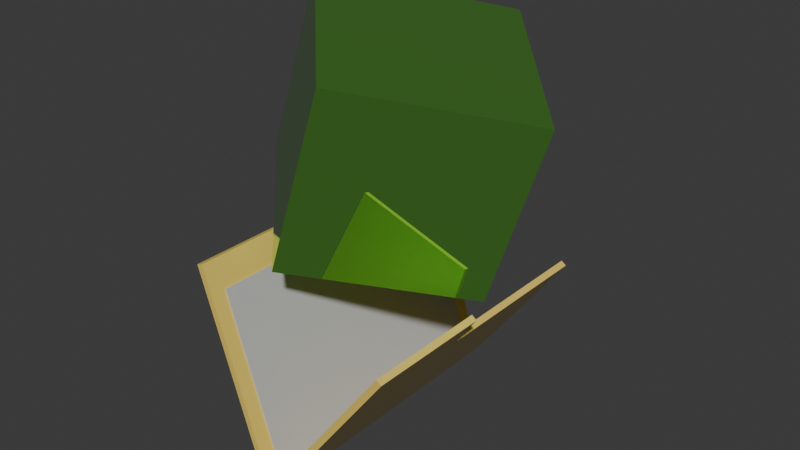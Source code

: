 # Source: model.blend  (saved by Blender 4.5.87; exported with 4.5.12 LTS)
import bpy
from mathutils import Matrix  # noqa: F401  (used for matrix-valued properties, if any)

bpy.ops.wm.read_factory_settings(use_empty=True)
scene = bpy.context.scene
scene.name = 'Scene'

# ---- materials (node trees are filled in below, after node groups)
mat_folder = bpy.data.materials.new('Folder')
mat_folder.alpha_threshold = 0.0
mat_folder.roughness = 0.5
mat_folder.line_color = (0.0, 0.0, 0.0, 1.0)
mat_paper = bpy.data.materials.new('Paper')
mat_paper.alpha_threshold = 0.0
mat_paper.roughness = 0.5
mat_paper.line_color = (0.0, 0.0, 0.0, 1.0)
mat_material_002 = bpy.data.materials.new('Material.002')

# ---- material node trees
mat_folder.use_nodes = True; mat_folder.node_tree.nodes.clear()
_N = mat_folder.node_tree.nodes; _L = mat_folder.node_tree.links
n0 = _N.new('ShaderNodeOutputMaterial'); n0.name = 'Material Output'; n0.location = (200, 100)
n1 = _N.new('ShaderNodeBsdfPrincipled'); n1.name = 'Principled BSDF'; n1.location = (-200, 100)
n1.inputs[0].default_value = (0.8963, 0.6584, 0.1413, 1.0)
n1.inputs[1].default_value = 0.05298
n1.inputs[2].default_value = 0.2715
n1.inputs[3].default_value = 1.45
_L.new(n1.outputs[0], n0.inputs[0])
n0.is_active_output = True
mat_paper.use_nodes = True; mat_paper.node_tree.nodes.clear()
_N = mat_paper.node_tree.nodes; _L = mat_paper.node_tree.links
n0 = _N.new('ShaderNodeOutputMaterial'); n0.name = 'Material Output'; n0.location = (200, 100)
n1 = _N.new('ShaderNodeBsdfPrincipled'); n1.name = 'Principled BSDF'; n1.location = (-200, 100)
n1.inputs[0].default_value = (0.5374, 0.5374, 0.5374, 1.0)
n1.inputs[2].default_value = 0.2119
n1.inputs[3].default_value = 1.45
_L.new(n1.outputs[0], n0.inputs[0])
n0.is_active_output = True
mat_material_002.use_nodes = True; mat_material_002.node_tree.nodes.clear()
_N = mat_material_002.node_tree.nodes; _L = mat_material_002.node_tree.links
n0 = _N.new('ShaderNodeBsdfPrincipled'); n0.name = 'Principled BSDF'; n0.location = (-200, 100)
n0.inputs[0].default_value = (0.2725, 0.8011, 0.1315, 1.0)
n0.inputs[1].default_value = 0.8675
n0.inputs[2].default_value = 0.0
n1 = _N.new('ShaderNodeOutputMaterial'); n1.name = 'Material Output'; n1.location = (200, 100)
_L.new(n0.outputs[0], n1.inputs[0])
n1.is_active_output = True

# ---- world
world_world = bpy.data.worlds.new('World'); scene.world = world_world
world_world.use_nodes = True; world_world.node_tree.nodes.clear()
_N = world_world.node_tree.nodes; _L = world_world.node_tree.links
n0 = _N.new('ShaderNodeOutputWorld'); n0.name = 'World Output'; n0.location = (200, 100)
n1 = _N.new('ShaderNodeBackground'); n1.name = 'Background'; n1.location = (-200, 100)
n1.inputs[0].default_value = (0.05088, 0.05088, 0.05088, 1.0)
_L.new(n1.outputs[0], n0.inputs[0])
n0.is_active_output = True
world_world.color = (0.05088, 0.05088, 0.05088)
world_world.sun_shadow_jitter_overblur = 0.0

# ---- meshes
me_cube = bpy.data.meshes.new('Cube')
me_cube.from_pydata([(1.0, 1.0, 1.0), (1.0, 1.0, -1.0), (1.0, -1.0, 1.0), (1.0, -1.0, -1.0), (-1.0, 1.0, 1.0), (-1.0, 1.0, -1.0), (-1.0, -1.0, 1.0), (-1.0, -1.0, -1.0)], [], [(0, 4, 6, 2), (3, 2, 6, 7), (7, 6, 4, 5), (5, 1, 3, 7), (1, 0, 2, 3), (5, 4, 0, 1)])
_uv = me_cube.uv_layers.new(name='UVMap')
_uv.uv.foreach_set('vector', [0.625, 0.5, 0.875, 0.5, 0.875, 0.75, 0.625, 0.75, 0.375, 0.75, 0.625, 0.75, 0.625, 1.0, 0.375, 1.0, 0.375, 0.0, 0.625, 0.0, 0.625, 0.25, 0.375, 0.25, 0.125, 0.5, 0.375, 0.5, 0.375, 0.75, 0.125, 0.75, 0.375, 0.5, 0.625, 0.5, 0.625, 0.75, 0.375, 0.75, 0.375, 0.25, 0.625, 0.25, 0.625, 0.5, 0.375, 0.5])
me_cube.materials.append(mat_folder)
me_cube.use_mirror_vertex_groups = False
me_cube.update()
me_cube_001 = bpy.data.meshes.new('Cube.001')
me_cube_001.from_pydata([(1.0, -0.1548, 0.5906), (1.0, 1.0, -1.0), (1.0, -1.0, 1.0), (1.0, -1.0, -1.0), (-1.0, -0.1548, 0.5906), (-1.0, 1.0, -1.0), (-1.0, -1.0, 1.0), (-1.0, -1.0, -1.0), (1.0, 1.0, 0.5725), (-1.0, -1.0, 0.5725), (1.0, -1.0, 0.5725), (-1.0, 1.0, 0.5725), (-1.0, -0.2072, -1.0), (1.0, -0.2072, 1.0), (-1.0, -0.2072, 1.0), (1.0, -0.2072, -1.0), (1.0, -0.2072, 0.5725), (-1.0, -0.2072, 0.5725)], [], [(13, 14, 6, 2), (10, 2, 6, 9), (17, 14, 4, 11), (12, 15, 3, 7), (16, 13, 2, 10), (11, 4, 0, 8), (5, 11, 8, 1), (15, 16, 10, 3), (12, 17, 11, 5), (3, 10, 9, 7), (7, 9, 17, 12), (1, 8, 16, 15), (8, 0, 13, 16), (5, 1, 15, 12), (9, 6, 14, 17), (0, 4, 14, 13)])
_uv = me_cube_001.uv_layers.new(name='UVMap')
_uv.uv.foreach_set('vector', [0.625, 0.6509, 0.875, 0.6509, 0.875, 0.75, 0.625, 0.75, 0.5716, 0.75, 0.625, 0.75, 0.625, 1.0, 0.5716, 1.0, 0.5716, 0.0991, 0.625, 0.0991, 0.625, 0.25, 0.5716, 0.25, 0.125, 0.6509, 0.375, 0.6509, 0.375, 0.75, 0.125, 0.75, 0.5716, 0.6509, 0.625, 0.6509, 0.625, 0.75, 0.5716, 0.75, 0.5716, 0.25, 0.625, 0.25, 0.625, 0.5, 0.5716, 0.5, 0.375, 0.25, 0.5716, 0.25, 0.5716, 0.5, 0.375, 0.5, 0.375, 0.6509, 0.5716, 0.6509, 0.5716, 0.75, 0.375, 0.75, 0.375, 0.0991, 0.5716, 0.0991, 0.5716, 0.25, 0.375, 0.25, 0.375, 0.75, 0.5716, 0.75, 0.5716, 1.0, 0.375, 1.0, 0.375, 0.0, 0.5716, 0.0, 0.5716, 0.0991, 0.375, 0.0991, 0.375, 0.5, 0.5716, 0.5, 0.5716, 0.6509, 0.375, 0.6509, 0.5716, 0.5, 0.625, 0.5, 0.625, 0.6509, 0.5716, 0.6509, 0.125, 0.5, 0.375, 0.5, 0.375, 0.6509, 0.125, 0.6509, 0.5716, 0.0, 0.625, 0.0, 0.625, 0.0991, 0.5716, 0.0991, 0.625, 0.5, 0.875, 0.5, 0.875, 0.6509, 0.625, 0.6509])
me_cube_001.materials.append(mat_folder)
me_cube_001.use_mirror_vertex_groups = False
me_cube_001.update()
me_cube_002 = bpy.data.meshes.new('Cube.002')
me_cube_002.from_pydata([(1.0, 1.0, 1.0), (1.0, 1.0, -1.0), (1.0, -1.0, 1.0), (1.0, -1.0, -1.0), (-1.0, 1.0, 1.0), (-1.0, 1.0, -1.0), (-1.0, -1.0, 1.0), (-1.0, -1.0, -1.0)], [], [(0, 4, 6, 2), (3, 2, 6, 7), (7, 6, 4, 5), (5, 1, 3, 7), (1, 0, 2, 3), (5, 4, 0, 1)])
_uv = me_cube_002.uv_layers.new(name='UVMap')
_uv.uv.foreach_set('vector', [0.625, 0.5, 0.875, 0.5, 0.875, 0.75, 0.625, 0.75, 0.375, 0.75, 0.625, 0.75, 0.625, 1.0, 0.375, 1.0, 0.375, 0.0, 0.625, 0.0, 0.625, 0.25, 0.375, 0.25, 0.125, 0.5, 0.375, 0.5, 0.375, 0.75, 0.125, 0.75, 0.375, 0.5, 0.625, 0.5, 0.625, 0.75, 0.375, 0.75, 0.375, 0.25, 0.625, 0.25, 0.625, 0.5, 0.375, 0.5])
me_cube_002.materials.append(mat_paper)
me_cube_002.use_mirror_vertex_groups = False
me_cube_002.update()
me_cube_003 = bpy.data.meshes.new('Cube.003')
me_cube_003.from_pydata([(-1.0, -1.0, -1.0), (-1.0, -1.0, 1.0), (-1.0, 1.0, -1.0), (-1.0, 1.0, 1.0), (1.0, -1.0, -1.0), (1.0, -1.0, 1.0), (1.0, 1.0, -1.0), (1.0, 1.0, 1.0)], [], [(0, 1, 3, 2), (2, 3, 7, 6), (6, 7, 5, 4), (4, 5, 1, 0), (2, 6, 4, 0), (7, 3, 1, 5)])
_uv = me_cube_003.uv_layers.new(name='UVMap')
_uv.uv.foreach_set('vector', [0.375, 0.0, 0.625, 0.0, 0.625, 0.25, 0.375, 0.25, 0.375, 0.25, 0.625, 0.25, 0.625, 0.5, 0.375, 0.5, 0.375, 0.5, 0.625, 0.5, 0.625, 0.75, 0.375, 0.75, 0.375, 0.75, 0.625, 0.75, 0.625, 1.0, 0.375, 1.0, 0.125, 0.5, 0.375, 0.5, 0.375, 0.75, 0.125, 0.75, 0.625, 0.5, 0.875, 0.5, 0.875, 0.75, 0.625, 0.75])
me_cube_003.materials.append(mat_material_002)
me_cube_003.update()

# ---- objects
ob_folderback = bpy.data.objects.new('FolderBack', me_cube)
ob_folderfront = bpy.data.objects.new('FolderFront', me_cube_001)
ob_paper = bpy.data.objects.new('Paper', me_cube_002)
ob_mccube = bpy.data.objects.new('McCube', me_cube_003)

# ---- transforms, parenting, visibility, modifiers, constraints
ob_folderback.location = (-0.938, -1.153e-08, -0.5434)
ob_folderback.rotation_euler = (7.178e-09, -0.3199, -4.45e-08)
ob_folderback.scale = (0.06, 3.0, 2.1)
ob_folderback.lock_rotations_4d = False
ob_folderback.empty_display_type = 'ARROWS'
ob_folderback.lineart.crease_threshold = 0.0
ob_folderfront.location = (1.067, 5.767e-08, -0.8597)
ob_folderfront.rotation_euler = (3.221e-08, 0.6324, 9.845e-08)
ob_folderfront.scale = (0.06, 3.0, 2.1)
ob_folderfront.lock_rotations_4d = False
ob_folderfront.empty_display_type = 'ARROWS'
ob_folderfront.lineart.crease_threshold = 0.0
ob_paper.location = (-0.7843, -1.153e-08, -0.7731)
ob_paper.rotation_euler = (7.178e-09, -0.3199, -4.45e-08)
ob_paper.scale = (0.015, 2.7, 1.8)
ob_paper.lock_rotations_4d = False
ob_paper.empty_display_type = 'ARROWS'
ob_paper.lineart.crease_threshold = 0.0
ob_mccube.location = (0.2184, -1.153e-08, 3.263)
ob_mccube.rotation_euler = (0.2331, 0.227, 0.8121)
ob_mccube.scale = (1.8, 1.8, 1.8)

# ---- collection membership
scene.collection.objects.link(ob_folderback)
scene.collection.objects.link(ob_folderfront)
scene.collection.objects.link(ob_paper)
scene.collection.objects.link(ob_mccube)

# ---- scene / render settings (as saved in the file)
scene.frame_start = 1; scene.frame_end = 250; scene.frame_set(1)
scene.render.engine = 'BLENDER_EEVEE_NEXT'
bpy.context.view_layer.update()

# ---- added for rendering (the .blend has no active camera and no usable light): camera, sun
cam_auto = bpy.data.cameras.new('AutoCamera')
cam_auto.lens = 50.0
cam_auto.sensor_width = 36.0
cam_auto.clip_end = 1000.0
ob_auto_camera = bpy.data.objects.new('AutoCamera', cam_auto)
scene.collection.objects.link(ob_auto_camera)
ob_auto_camera.location = (11.2322, -13.2166, 10.4063)
ob_auto_camera.rotation_euler = (1.09748, -7.21219e-08, 0.694738)
scene.camera = ob_auto_camera
light_auto_sun = bpy.data.lights.new('AutoSun', 'SUN')
light_auto_sun.energy = 3.0
light_auto_sun.angle = 0.0523599
ob_auto_sun = bpy.data.objects.new('AutoSun', light_auto_sun)
scene.collection.objects.link(ob_auto_sun)
ob_auto_sun.rotation_euler = (0.872665, 0.174533, 0.523599)
bpy.context.view_layer.update()
